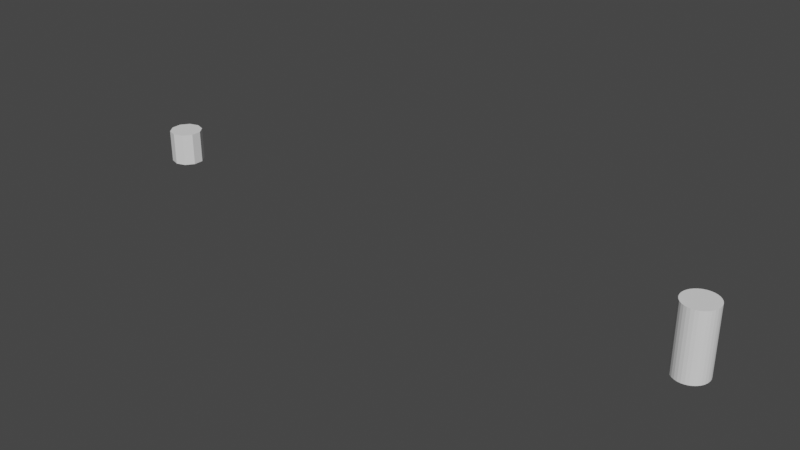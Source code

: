 # Source: trees.blend  (saved by Blender 3.2.14; exported with 4.5.12 LTS)
import bpy
from mathutils import Matrix  # noqa: F401  (used for matrix-valued properties, if any)

bpy.ops.wm.read_factory_settings(use_empty=True)
scene = bpy.context.scene
scene.name = 'Scene'

# ---- world
world_world = bpy.data.worlds.new('World'); scene.world = world_world
world_world.use_nodes = True; world_world.node_tree.nodes.clear()
_N = world_world.node_tree.nodes; _L = world_world.node_tree.links
n0 = _N.new('ShaderNodeOutputWorld'); n0.name = 'World Output'; n0.location = (300, 300)
n1 = _N.new('ShaderNodeBackground'); n1.name = 'Background'; n1.location = (10, 300)
n1.inputs[0].default_value = (0.05088, 0.05088, 0.05088, 1.0)
_L.new(n1.outputs[0], n0.inputs[0])
n0.is_active_output = True
world_world.color = (0.05088, 0.05088, 0.05088)
world_world.use_sun_shadow = False
world_world.sun_shadow_jitter_overblur = 0.0

# ---- meshes
me_cylinder = bpy.data.meshes.new('Cylinder')
me_cylinder.from_pydata([(0.0, 1.0, -1.0), (0.0, 1.0, 1.0), (0.1951, 0.9808, -1.0), (0.1951, 0.9808, 1.0), (0.3827, 0.9239, -1.0), (0.3827, 0.9239, 1.0), (0.5556, 0.8315, -1.0), (0.5556, 0.8315, 1.0), (0.7071, 0.7071, -1.0), (0.7071, 0.7071, 1.0), (0.8315, 0.5556, -1.0), (0.8315, 0.5556, 1.0), (0.9239, 0.3827, -1.0), (0.9239, 0.3827, 1.0), (0.9808, 0.1951, -1.0), (0.9808, 0.1951, 1.0), (1.0, 0.0, -1.0), (1.0, 0.0, 1.0), (0.9808, -0.1951, -1.0), (0.9808, -0.1951, 1.0), (0.9239, -0.3827, -1.0), (0.9239, -0.3827, 1.0), (0.8315, -0.5556, -1.0), (0.8315, -0.5556, 1.0), (0.7071, -0.7071, -1.0), (0.7071, -0.7071, 1.0), (0.5556, -0.8315, -1.0), (0.5556, -0.8315, 1.0), (0.3827, -0.9239, -1.0), (0.3827, -0.9239, 1.0), (0.1951, -0.9808, -1.0), (0.1951, -0.9808, 1.0), (0.0, -1.0, -1.0), (0.0, -1.0, 1.0), (-0.1951, -0.9808, -1.0), (-0.1951, -0.9808, 1.0), (-0.3827, -0.9239, -1.0), (-0.3827, -0.9239, 1.0), (-0.5556, -0.8315, -1.0), (-0.5556, -0.8315, 1.0), (-0.7071, -0.7071, -1.0), (-0.7071, -0.7071, 1.0), (-0.8315, -0.5556, -1.0), (-0.8315, -0.5556, 1.0), (-0.9239, -0.3827, -1.0), (-0.9239, -0.3827, 1.0), (-0.9808, -0.1951, -1.0), (-0.9808, -0.1951, 1.0), (-1.0, 0.0, -1.0), (-1.0, 0.0, 1.0), (-0.9808, 0.1951, -1.0), (-0.9808, 0.1951, 1.0), (-0.9239, 0.3827, -1.0), (-0.9239, 0.3827, 1.0), (-0.8315, 0.5556, -1.0), (-0.8315, 0.5556, 1.0), (-0.7071, 0.7071, -1.0), (-0.7071, 0.7071, 1.0), (-0.5556, 0.8315, -1.0), (-0.5556, 0.8315, 1.0), (-0.3827, 0.9239, -1.0), (-0.3827, 0.9239, 1.0), (-0.1951, 0.9808, -1.0), (-0.1951, 0.9808, 1.0)], [], [(0, 1, 3, 2), (2, 3, 5, 4), (4, 5, 7, 6), (6, 7, 9, 8), (8, 9, 11, 10), (10, 11, 13, 12), (12, 13, 15, 14), (14, 15, 17, 16), (16, 17, 19, 18), (18, 19, 21, 20), (20, 21, 23, 22), (22, 23, 25, 24), (24, 25, 27, 26), (26, 27, 29, 28), (28, 29, 31, 30), (30, 31, 33, 32), (32, 33, 35, 34), (34, 35, 37, 36), (36, 37, 39, 38), (38, 39, 41, 40), (40, 41, 43, 42), (42, 43, 45, 44), (44, 45, 47, 46), (46, 47, 49, 48), (48, 49, 51, 50), (50, 51, 53, 52), (52, 53, 55, 54), (54, 55, 57, 56), (56, 57, 59, 58), (58, 59, 61, 60), (3, 1, 63, 61, 59, 57, 55, 53, 51, 49, 47, 45, 43, 41, 39, 37, 35, 33, 31, 29, 27, 25, 23, 21, 19, 17, 15, 13, 11, 9, 7, 5), (60, 61, 63, 62), (62, 63, 1, 0), (0, 2, 4, 6, 8, 10, 12, 14, 16, 18, 20, 22, 24, 26, 28, 30, 32, 34, 36, 38, 40, 42, 44, 46, 48, 50, 52, 54, 56, 58, 60, 62)])
_uv = me_cylinder.uv_layers.new(name='UVMap')
_uv.uv.foreach_set('vector', [1.0, 0.5, 1.0, 1.0, 0.9688, 1.0, 0.9688, 0.5, 0.9688, 0.5, 0.9688, 1.0, 0.9375, 1.0, 0.9375, 0.5, 0.9375, 0.5, 0.9375, 1.0, 0.9062, 1.0, 0.9062, 0.5, 0.9062, 0.5, 0.9062, 1.0, 0.875, 1.0, 0.875, 0.5, 0.875, 0.5, 0.875, 1.0, 0.8438, 1.0, 0.8438, 0.5, 0.8438, 0.5, 0.8438, 1.0, 0.8125, 1.0, 0.8125, 0.5, 0.8125, 0.5, 0.8125, 1.0, 0.7812, 1.0, 0.7812, 0.5, 0.7812, 0.5, 0.7812, 1.0, 0.75, 1.0, 0.75, 0.5, 0.75, 0.5, 0.75, 1.0, 0.7188, 1.0, 0.7188, 0.5, 0.7188, 0.5, 0.7188, 1.0, 0.6875, 1.0, 0.6875, 0.5, 0.6875, 0.5, 0.6875, 1.0, 0.6562, 1.0, 0.6562, 0.5, 0.6562, 0.5, 0.6562, 1.0, 0.625, 1.0, 0.625, 0.5, 0.625, 0.5, 0.625, 1.0, 0.5938, 1.0, 0.5938, 0.5, 0.5938, 0.5, 0.5938, 1.0, 0.5625, 1.0, 0.5625, 0.5, 0.5625, 0.5, 0.5625, 1.0, 0.5312, 1.0, 0.5312, 0.5, 0.5312, 0.5, 0.5312, 1.0, 0.5, 1.0, 0.5, 0.5, 0.5, 0.5, 0.5, 1.0, 0.4688, 1.0, 0.4688, 0.5, 0.4688, 0.5, 0.4688, 1.0, 0.4375, 1.0, 0.4375, 0.5, 0.4375, 0.5, 0.4375, 1.0, 0.4062, 1.0, 0.4062, 0.5, 0.4062, 0.5, 0.4062, 1.0, 0.375, 1.0, 0.375, 0.5, 0.375, 0.5, 0.375, 1.0, 0.3438, 1.0, 0.3438, 0.5, 0.3438, 0.5, 0.3438, 1.0, 0.3125, 1.0, 0.3125, 0.5, 0.3125, 0.5, 0.3125, 1.0, 0.2812, 1.0, 0.2812, 0.5, 0.2812, 0.5, 0.2812, 1.0, 0.25, 1.0, 0.25, 0.5, 0.25, 0.5, 0.25, 1.0, 0.2188, 1.0, 0.2188, 0.5, 0.2188, 0.5, 0.2188, 1.0, 0.1875, 1.0, 0.1875, 0.5, 0.1875, 0.5, 0.1875, 1.0, 0.1562, 1.0, 0.1562, 0.5, 0.1562, 0.5, 0.1562, 1.0, 0.125, 1.0, 0.125, 0.5, 0.125, 0.5, 0.125, 1.0, 0.09375, 1.0, 0.09375, 0.5, 0.09375, 0.5, 0.09375, 1.0, 0.0625, 1.0, 0.0625, 0.5, 0.2968, 0.4854, 0.25, 0.49, 0.2032, 0.4854, 0.1582, 0.4717, 0.1167, 0.4496, 0.08029, 0.4197, 0.05045, 0.3833, 0.02827, 0.3418, 0.01461, 0.2968, 0.01, 0.25, 0.01461, 0.2032, 0.02827, 0.1582, 0.05045, 0.1167, 0.08029, 0.08029, 0.1167, 0.05045, 0.1582, 0.02827, 0.2032, 0.01461, 0.25, 0.01, 0.2968, 0.01461, 0.3418, 0.02827, 0.3833, 0.05045, 0.4197, 0.08029, 0.4496, 0.1167, 0.4717, 0.1582, 0.4854, 0.2032, 0.49, 0.25, 0.4854, 0.2968, 0.4717, 0.3418, 0.4496, 0.3833, 0.4197, 0.4197, 0.3833, 0.4496, 0.3418, 0.4717, 0.0625, 0.5, 0.0625, 1.0, 0.03125, 1.0, 0.03125, 0.5, 0.03125, 0.5, 0.03125, 1.0, 0.0, 1.0, 0.0, 0.5, 0.75, 0.49, 0.7968, 0.4854, 0.8418, 0.4717, 0.8833, 0.4496, 0.9197, 0.4197, 0.9496, 0.3833, 0.9717, 0.3418, 0.9854, 0.2968, 0.99, 0.25, 0.9854, 0.2032, 0.9717, 0.1582, 0.9496, 0.1167, 0.9197, 0.08029, 0.8833, 0.05045, 0.8418, 0.02827, 0.7968, 0.01461, 0.75, 0.01, 0.7032, 0.01461, 0.6582, 0.02827, 0.6167, 0.05045, 0.5803, 0.08029, 0.5504, 0.1167, 0.5283, 0.1582, 0.5146, 0.2032, 0.51, 0.25, 0.5146, 0.2968, 0.5283, 0.3418, 0.5504, 0.3833, 0.5803, 0.4197, 0.6167, 0.4496, 0.6582, 0.4717, 0.7032, 0.4854])
me_cylinder.update()
me_cylinder_002 = bpy.data.meshes.new('Cylinder.002')
me_cylinder_002.from_pydata([(0.0, 0.5, -0.5), (0.0, 0.5, 0.5), (0.2939, 0.4045, -0.5), (0.2939, 0.4045, 0.5), (0.4755, 0.1545, -0.5), (0.4755, 0.1545, 0.5), (0.4755, -0.1545, -0.5), (0.4755, -0.1545, 0.5), (0.2939, -0.4045, -0.5), (0.2939, -0.4045, 0.5), (-4.371e-08, -0.5, -0.5), (-4.371e-08, -0.5, 0.5), (-0.2939, -0.4045, -0.5), (-0.2939, -0.4045, 0.5), (-0.4755, -0.1545, -0.5), (-0.4755, -0.1545, 0.5), (-0.4755, 0.1545, -0.5), (-0.4755, 0.1545, 0.5), (-0.2939, 0.4045, -0.5), (-0.2939, 0.4045, 0.5)], [], [(0, 1, 3, 2), (2, 3, 5, 4), (4, 5, 7, 6), (6, 7, 9, 8), (8, 9, 11, 10), (10, 11, 13, 12), (12, 13, 15, 14), (14, 15, 17, 16), (3, 1, 19, 17, 15, 13, 11, 9, 7, 5), (16, 17, 19, 18), (18, 19, 1, 0), (0, 2, 4, 6, 8, 10, 12, 14, 16, 18)])
_uv = me_cylinder_002.uv_layers.new(name='UVMap')
_uv.uv.foreach_set('vector', [1.0, 0.5, 1.0, 1.0, 0.9, 1.0, 0.9, 0.5, 0.9, 0.5, 0.9, 1.0, 0.8, 1.0, 0.8, 0.5, 0.8, 0.5, 0.8, 1.0, 0.7, 1.0, 0.7, 0.5, 0.7, 0.5, 0.7, 1.0, 0.6, 1.0, 0.6, 0.5, 0.6, 0.5, 0.6, 1.0, 0.5, 1.0, 0.5, 0.5, 0.5, 0.5, 0.5, 1.0, 0.4, 1.0, 0.4, 0.5, 0.4, 0.5, 0.4, 1.0, 0.3, 1.0, 0.3, 0.5, 0.3, 0.5, 0.3, 1.0, 0.2, 1.0, 0.2, 0.5, 0.3911, 0.4442, 0.25, 0.49, 0.1089, 0.4442, 0.02175, 0.3242, 0.02175, 0.1758, 0.1089, 0.05584, 0.25, 0.01, 0.3911, 0.05584, 0.4783, 0.1758, 0.4783, 0.3242, 0.2, 0.5, 0.2, 1.0, 0.1, 1.0, 0.1, 0.5, 0.1, 0.5, 0.1, 1.0, -7.451e-08, 1.0, -7.451e-08, 0.5, 0.75, 0.49, 0.8911, 0.4442, 0.9783, 0.3242, 0.9783, 0.1758, 0.8911, 0.05584, 0.75, 0.01, 0.6089, 0.05584, 0.5217, 0.1758, 0.5217, 0.3242, 0.6089, 0.4442])
me_cylinder_002.update()

# ---- objects
ob_tree_a = bpy.data.objects.new('tree-a', None)
ob_player = bpy.data.objects.new('player', me_cylinder)
ob_cylinder = bpy.data.objects.new('Cylinder', me_cylinder_002)

# ---- transforms, parenting, visibility, modifiers, constraints
ob_tree_a.location = (0.0, 0.0, 0.0)
ob_player.location = (17.63, 0.0, 0.0)
ob_player.scale = (0.5, 0.5, 1.0)
ob_cylinder.location = (0.0, 0.0, 0.0)

# ---- collection membership
scene.collection.objects.link(ob_tree_a)
scene.collection.objects.link(ob_player)
scene.collection.objects.link(ob_cylinder)

# ---- scene / render settings (as saved in the file)
scene.frame_start = 1; scene.frame_end = 250; scene.frame_set(50)
scene.render.engine = 'BLENDER_EEVEE_NEXT'
scene.cycles.sampling_pattern = 'TABULATED_SOBOL'
scene.cycles.use_light_tree = False
scene.view_settings.view_transform = 'Filmic'
bpy.context.view_layer.update()

# ---- added for rendering (the .blend has no active camera and no usable light): camera, sun
cam_auto = bpy.data.cameras.new('AutoCamera')
cam_auto.lens = 50.0
cam_auto.sensor_width = 36.0
cam_auto.clip_end = 1000.0
ob_auto_camera = bpy.data.objects.new('AutoCamera', cam_auto)
scene.collection.objects.link(ob_auto_camera)
ob_auto_camera.location = (26.1699, -20.8093, 13.8729)
ob_auto_camera.rotation_euler = (1.09748, -7.21219e-08, 0.694738)
scene.camera = ob_auto_camera
light_auto_sun = bpy.data.lights.new('AutoSun', 'SUN')
light_auto_sun.energy = 3.0
light_auto_sun.angle = 0.0523599
ob_auto_sun = bpy.data.objects.new('AutoSun', light_auto_sun)
scene.collection.objects.link(ob_auto_sun)
ob_auto_sun.rotation_euler = (0.872665, 0.174533, 0.523599)
bpy.context.view_layer.update()
